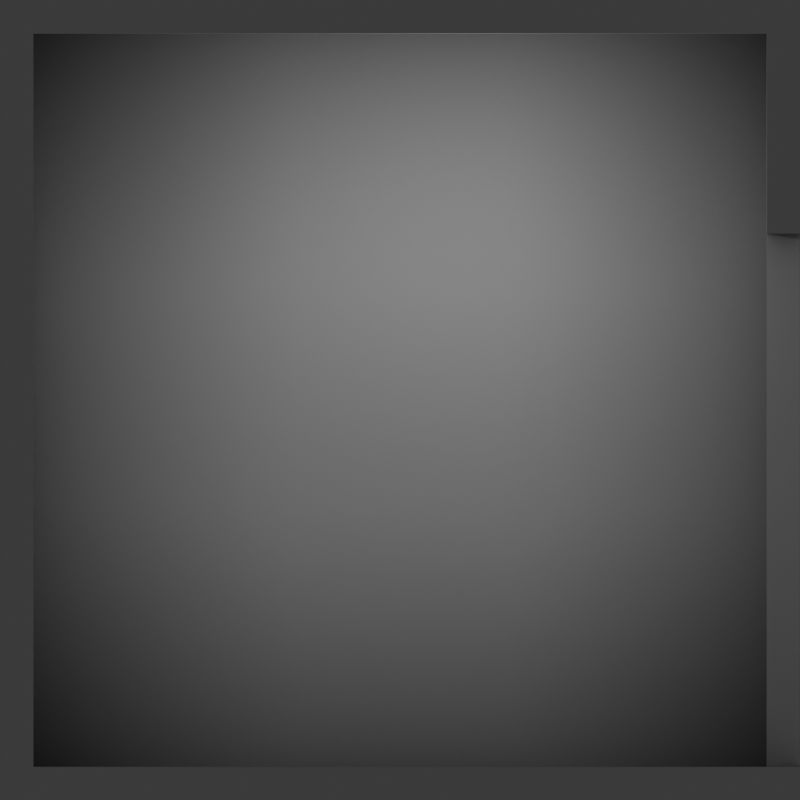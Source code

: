 # Source: roomRenderSetup.blend  (saved by Blender 4.3.32; exported with 4.5.12 LTS)
import bpy
from mathutils import Matrix  # noqa: F401  (used for matrix-valued properties, if any)

bpy.ops.wm.read_factory_settings(use_empty=True)
scene = bpy.context.scene
scene.name = 'Scene'

# ---- collections
col_collection = bpy.data.collections.new('Collection'); scene.collection.children.link(col_collection)
col_reference = bpy.data.collections.new('Reference'); scene.collection.children.link(col_reference)
col_reference.hide_render = True
col_output = bpy.data.collections.new('Output'); scene.collection.children.link(col_output)

# ---- images (referenced by path relative to the original .blend; pixels are not part of the script)
import os
ASSET_DIR = os.environ.get("B2B_ASSET_DIR", "")  # directory of the original .blend (textures are referenced by path, not embedded)
HERE = os.path.dirname(os.path.abspath(__file__))  # packed textures are extracted next to this script under _unpacked/

def load_image(name, relpath, width, height, colorspace="sRGB"):
    """Load a texture the original file referenced (path relative to the .blend, or extracted next to this script)."""
    p = next((c for c in (os.path.join(HERE, relpath), os.path.join(ASSET_DIR, relpath)) if relpath and os.path.exists(c)), "")
    if p:
        img = bpy.data.images.load(p, check_existing=True)
        img.name = name
    else:  # same state as the original file: an image datablock whose file is absent (Cycles renders it pink)
        img = bpy.data.images.new(name, width, height)
        img.source = "FILE"
        img.filepath = "//" + (relpath or name)
    img.colorspace_settings.name = colorspace
    return img
img_baketex = load_image('BakeTex', 'RoomAO.png', 1024, 1024, 'sRGB')

# ---- materials (node trees are filled in below, after node groups)
mat_default = bpy.data.materials.new('Default')
mat_bakemat = bpy.data.materials.new('BakeMat')

# ---- node groups
ng_smooth_by_angle = bpy.data.node_groups.new('Smooth by Angle', 'GeometryNodeTree')
_s = ng_smooth_by_angle.interface.new_socket(name='Mesh', in_out='OUTPUT', socket_type='NodeSocketGeometry')
_s = ng_smooth_by_angle.interface.new_socket(name='Mesh', in_out='INPUT', socket_type='NodeSocketGeometry')
_s = ng_smooth_by_angle.interface.new_socket(name='Angle', in_out='INPUT', socket_type='NodeSocketFloat')
_s.subtype = 'ANGLE'
_s.default_value = 0.5236
_s.min_value = 0.0
_s.max_value = 3.142
_s.description = 'Maximum face angle for smooth edges'
_s = ng_smooth_by_angle.interface.new_socket(name='Ignore Sharpness', in_out='INPUT', socket_type='NodeSocketBool')
_s.force_non_field = True
ng_smooth_by_angle.description = 'Set the sharpness of mesh edges based on the angle between the neighboring faces'
ng_smooth_by_angle.is_modifier = True
_N = ng_smooth_by_angle.nodes; _L = ng_smooth_by_angle.links
n0 = _N.new('GeometryNodeSetShadeSmooth'); n0.name = 'Set Shade Smooth'; n0.location = (120, -80)
n0.domain = 'EDGE'
n1 = _N.new('GeometryNodeSetShadeSmooth'); n1.name = 'Set Shade Smooth.001'; n1.location = (300, -80)
n2 = _N.new('NodeGroupOutput'); n2.name = 'Group Output'; n2.location = (480, -80)
n3 = _N.new('GeometryNodeInputMeshEdgeAngle'); n3.name = 'Edge Angle'; n3.location = (-440, -240)
n4 = _N.new('NodeGroupInput'); n4.name = 'Group Input'; n4.location = (-80, -80)
n5 = _N.new('GeometryNodeInputEdgeSmooth'); n5.name = 'Is Edge Smooth'; n5.location = (-260, -120)
n6 = _N.new('GeometryNodeInputShadeSmooth'); n6.name = 'Is Shade Smooth'; n6.location = (-440, -397)
n7 = _N.new('FunctionNodeCompare'); n7.name = 'Compare'; n7.location = (-260, -260)
n7.operation = 'LESS_EQUAL'
n7.inputs[6].default_value = (0.0, 0.0, 0.0, 0.0)
n7.inputs[7].default_value = (0.0, 0.0, 0.0, 0.0)
n8 = _N.new('FunctionNodeBooleanMath'); n8.name = 'Boolean Math.001'; n8.location = (-80, -260)
n9 = _N.new('NodeGroupInput'); n9.name = 'Group Input.001'; n9.location = (-440, -329)
n10 = _N.new('NodeGroupInput'); n10.name = 'Group Input.002'; n10.location = (-259, -189)
n11 = _N.new('FunctionNodeBooleanMath'); n11.name = 'Boolean Math'; n11.location = (-80, -149)
n11.operation = 'OR'
n12 = _N.new('FunctionNodeBooleanMath'); n12.name = 'Boolean Math.002'; n12.location = (-260, -380)
n12.operation = 'OR'
n13 = _N.new('NodeGroupInput'); n13.name = 'Group Input.003'; n13.location = (-440, -460)
_L.new(n3.outputs[0], n7.inputs[0])
_L.new(n1.outputs[0], n2.inputs[0])
_L.new(n9.outputs[1], n7.inputs[1])
_L.new(n7.outputs[0], n8.inputs[0])
_L.new(n4.outputs[0], n0.inputs[0])
_L.new(n0.outputs[0], n1.inputs[0])
_L.new(n8.outputs[0], n0.inputs[2])
_L.new(n10.outputs[2], n11.inputs[1])
_L.new(n5.outputs[0], n11.inputs[0])
_L.new(n11.outputs[0], n0.inputs[1])
_L.new(n13.outputs[2], n12.inputs[1])
_L.new(n6.outputs[0], n12.inputs[0])
_L.new(n12.outputs[0], n8.inputs[1])
n2.is_active_output = True

# ---- material node trees
mat_default.use_nodes = True; mat_default.node_tree.nodes.clear()
_N = mat_default.node_tree.nodes; _L = mat_default.node_tree.links
n0 = _N.new('ShaderNodeBsdfPrincipled'); n0.name = 'Principled BSDF'; n0.location = (10, 300)
n1 = _N.new('ShaderNodeOutputMaterial'); n1.name = 'Material Output'; n1.location = (300, 300)
_L.new(n0.outputs[0], n1.inputs[0])
n1.is_active_output = True
mat_bakemat.use_nodes = True; mat_bakemat.node_tree.nodes.clear()
_N = mat_bakemat.node_tree.nodes; _L = mat_bakemat.node_tree.links
n0 = _N.new('ShaderNodeBsdfPrincipled'); n0.name = 'Principled BSDF'; n0.location = (10, 300)
n0.inputs[2].default_value = 1.0
n1 = _N.new('ShaderNodeOutputMaterial'); n1.name = 'Material Output'; n1.location = (300, 300)
n2 = _N.new('ShaderNodeTexImage'); n2.name = 'Image Texture'; n2.location = (-438, 221)
n2.image = img_baketex
n3 = _N.new('ShaderNodeAmbientOcclusion'); n3.name = 'Ambient Occlusion'; n3.location = (-243, 452)
_L.new(n0.outputs[0], n1.inputs[0])
_L.new(n3.outputs[0], n0.inputs[0])
n1.is_active_output = True

# ---- world
world_world = bpy.data.worlds.new('World'); scene.world = world_world
world_world.use_nodes = True; world_world.node_tree.nodes.clear()
_N = world_world.node_tree.nodes; _L = world_world.node_tree.links
n0 = _N.new('ShaderNodeOutputWorld'); n0.name = 'World Output'; n0.location = (300, 300)
n1 = _N.new('ShaderNodeBackground'); n1.name = 'Background'; n1.location = (10, 300)
n1.inputs[0].default_value = (0.05088, 0.05088, 0.05088, 1.0)
_L.new(n1.outputs[0], n0.inputs[0])
n0.is_active_output = True
world_world.color = (0.05088, 0.05088, 0.05088)
world_world.sun_shadow_jitter_overblur = 0.0

# ---- cameras
cam_camera_001 = bpy.data.cameras.new('Camera.001')
cam_camera_001.type = 'ORTHO'
cam_camera_001.ortho_scale = 3.0

# ---- lights
light_point = bpy.data.lights.new('Point', 'POINT')
light_point.energy = 8.0

# ---- meshes
me_templateroom3x3 = bpy.data.meshes.new('TemplateRoom3x3')
me_templateroom3x3.from_pydata([(-1.5, -0.25, 1.0), (-1.5, 2.75, 1.0), (1.5, -0.25, 1.0), (1.5, 2.75, 1.0), (-1.375, -0.125, 1.0), (-1.375, 2.625, 1.0), (-1.375, -0.125, -0.875), (-1.375, 2.625, -0.875), (1.375, -0.125, 1.0), (1.375, 2.625, 1.0), (1.375, -0.125, -0.875), (1.375, 2.625, -0.875)], [], [(4, 6, 7, 5), (6, 10, 11, 7), (10, 8, 9, 11), (6, 4, 8, 10), (11, 9, 5, 7), (1, 0, 4, 5), (2, 3, 9, 8), (0, 2, 8, 4), (3, 1, 5, 9)])
me_templateroom3x3.polygons.foreach_set('use_smooth', [True] * 9)
_uv = me_templateroom3x3.uv_layers.new(name='UVMap')
_uv.uv.foreach_set('vector', [0.375, 0.0, 0.375, 0.25, 0.625, 0.25, 0.625, 0.0, 0.375, 0.25, 0.375, 0.5, 0.625, 0.5, 0.625, 0.25, 0.375, 0.5, 0.375, 0.75, 0.625, 0.75, 0.625, 0.5, 0.125, 0.5, 0.125, 0.75, 0.375, 0.75, 0.375, 0.5, 0.625, 0.5, 0.625, 0.75, 0.875, 0.75, 0.875, 0.5, 0.625, 0.0, 0.375, 0.0, 0.375, 0.0, 0.625, 0.0, 0.375, 0.75, 0.625, 0.75, 0.625, 0.75, 0.375, 0.75, 0.125, 0.75, 0.375, 0.75, 0.375, 0.75, 0.125, 0.75, 0.625, 0.75, 0.875, 0.75, 0.875, 0.75, 0.625, 0.75])
me_templateroom3x3.materials.append(mat_default)
me_templateroom3x3.update()
me_templateroom3x3_001 = bpy.data.meshes.new('TemplateRoom3x3.001')
me_templateroom3x3_001.from_pydata([(-0.272, 1.289, -0.4536), (-0.272, 1.515, -0.4536), (0.1448, 1.289, -0.4536), (0.1448, 1.515, -0.4536)], [], [(0, 1, 3, 2)])
me_templateroom3x3_001.polygons.foreach_set('use_smooth', [True] * 1)
_uv = me_templateroom3x3_001.uv_layers.new(name='UVMap')
_uv.uv.foreach_set('vector', [0.375, 0.25, 0.625, 0.25, 0.625, 0.5, 0.375, 0.5])
me_templateroom3x3_001.materials.append(mat_default)
me_templateroom3x3_001.update()
me_cube = bpy.data.meshes.new('Cube')
me_cube.from_pydata([(-0.6058, -1.0, -0.6058), (-0.6058, -1.0, 0.6058), (-1.0, 1.0, -1.0), (-1.0, 1.0, 1.0), (0.6058, -1.0, -0.6058), (0.6058, -1.0, 0.6058), (1.0, 1.0, -1.0), (1.0, 1.0, 1.0), (-1.0, -1.0, -1.0), (-1.0, -1.0, 1.0), (1.0, -1.0, 1.0), (1.0, -1.0, -1.0), (-0.6058, -0.7334, -0.6058), (-0.6058, -0.7334, 0.6058), (0.6058, -0.7334, 0.6058), (0.6058, -0.7334, -0.6058)], [], [(8, 9, 3, 2), (2, 3, 7, 6), (6, 7, 10, 11), (0, 4, 15, 12), (2, 6, 11, 8), (7, 3, 9, 10), (0, 1, 9, 8), (5, 4, 11, 10), (4, 0, 8, 11), (1, 5, 10, 9), (15, 14, 13, 12), (1, 0, 12, 13), (5, 1, 13, 14), (4, 5, 14, 15)])
me_cube.polygons.foreach_set('use_smooth', [True] * 14)
_uv = me_cube.uv_layers.new(name='UVMap')
_uv.uv.foreach_set('vector', [0.375, 0.0, 0.625, 0.0, 0.625, 0.25, 0.375, 0.25, 0.375, 0.25, 0.625, 0.25, 0.625, 0.5, 0.375, 0.5, 0.375, 0.5, 0.625, 0.5, 0.625, 0.75, 0.375, 0.75, 0.4243, 0.9507, 0.4243, 0.7993, 0.4243, 0.7993, 0.4243, 0.9507, 0.125, 0.5, 0.375, 0.5, 0.375, 0.75, 0.125, 0.75, 0.625, 0.5, 0.875, 0.5, 0.875, 0.75, 0.625, 0.75, 0.4243, 0.9507, 0.5757, 0.9507, 0.625, 1.0, 0.375, 1.0, 0.5757, 0.7993, 0.4243, 0.7993, 0.375, 0.75, 0.625, 0.75, 0.4243, 0.7993, 0.4243, 0.9507, 0.375, 1.0, 0.375, 0.75, 0.5757, 0.9507, 0.5757, 0.7993, 0.625, 0.75, 0.625, 1.0, 0.4243, 0.7993, 0.5757, 0.7993, 0.5757, 0.9507, 0.4243, 0.9507, 0.5757, 0.9507, 0.4243, 0.9507, 0.4243, 0.9507, 0.5757, 0.9507, 0.5757, 0.7993, 0.5757, 0.9507, 0.5757, 0.9507, 0.5757, 0.7993, 0.4243, 0.7993, 0.5757, 0.7993, 0.5757, 0.7993, 0.4243, 0.7993])
me_cube.update()
me_cube_002 = bpy.data.meshes.new('Cube.002')
me_cube_002.from_pydata([(-0.6058, -1.0, -0.6058), (-0.6058, -1.0, 0.6058), (-1.0, 1.0, -1.0), (-1.0, 1.0, 1.0), (0.6058, -1.0, -0.6058), (0.6058, -1.0, 0.6058), (1.0, 1.0, -1.0), (1.0, 1.0, 1.0), (-1.0, -1.0, -1.0), (-1.0, -1.0, 1.0), (1.0, -1.0, 1.0), (1.0, -1.0, -1.0), (-0.6058, -0.7334, -0.6058), (-0.6058, -0.7334, 0.6058), (0.6058, -0.7334, 0.6058), (0.6058, -0.7334, -0.6058)], [], [(8, 9, 3, 2), (2, 3, 7, 6), (6, 7, 10, 11), (0, 4, 15, 12), (2, 6, 11, 8), (7, 3, 9, 10), (0, 1, 9, 8), (5, 4, 11, 10), (4, 0, 8, 11), (1, 5, 10, 9), (15, 14, 13, 12), (1, 0, 12, 13), (5, 1, 13, 14), (4, 5, 14, 15)])
me_cube_002.polygons.foreach_set('use_smooth', [True] * 14)
_uv = me_cube_002.uv_layers.new(name='UVMap')
_uv.uv.foreach_set('vector', [0.375, 0.0, 0.625, 0.0, 0.625, 0.25, 0.375, 0.25, 0.375, 0.25, 0.625, 0.25, 0.625, 0.5, 0.375, 0.5, 0.375, 0.5, 0.625, 0.5, 0.625, 0.75, 0.375, 0.75, 0.4243, 0.9507, 0.4243, 0.7993, 0.4243, 0.7993, 0.4243, 0.9507, 0.125, 0.5, 0.375, 0.5, 0.375, 0.75, 0.125, 0.75, 0.625, 0.5, 0.875, 0.5, 0.875, 0.75, 0.625, 0.75, 0.4243, 0.9507, 0.5757, 0.9507, 0.625, 1.0, 0.375, 1.0, 0.5757, 0.7993, 0.4243, 0.7993, 0.375, 0.75, 0.625, 0.75, 0.4243, 0.7993, 0.4243, 0.9507, 0.375, 1.0, 0.375, 0.75, 0.5757, 0.9507, 0.5757, 0.7993, 0.625, 0.75, 0.625, 1.0, 0.4243, 0.7993, 0.5757, 0.7993, 0.5757, 0.9507, 0.4243, 0.9507, 0.5757, 0.9507, 0.4243, 0.9507, 0.4243, 0.9507, 0.5757, 0.9507, 0.5757, 0.7993, 0.5757, 0.9507, 0.5757, 0.9507, 0.5757, 0.7993, 0.4243, 0.7993, 0.5757, 0.7993, 0.5757, 0.7993, 0.4243, 0.7993])
me_cube_002.update()
me_templateroom3x3_002 = bpy.data.meshes.new('TemplateRoom3x3.002')
me_templateroom3x3_002.from_pydata([(-1.5, -0.25, 1.0), (-1.5, 2.75, 1.0), (1.5, -0.25, 1.0), (1.5, 2.75, 1.0), (-3.0, -1.75, 1.0), (-3.0, 4.25, 1.0), (3.0, -1.75, 1.0), (3.0, 4.25, 1.0)], [], [(1, 0, 4, 5), (0, 2, 6, 4), (3, 1, 5, 7), (2, 3, 7, 6)])
me_templateroom3x3_002.polygons.foreach_set('use_smooth', [True] * 4)
_uv = me_templateroom3x3_002.uv_layers.new(name='UVMap')
_uv.uv.foreach_set('vector', [0.625, 0.0, 0.375, 0.0, 0.375, 0.0, 0.625, 0.0, 0.125, 0.75, 0.375, 0.75, 0.375, 0.75, 0.125, 0.75, 0.625, 0.75, 0.875, 0.75, 0.875, 0.75, 0.625, 0.75, 0.375, 0.75, 0.625, 0.75, 0.625, 0.75, 0.375, 0.75])
me_templateroom3x3_002.materials.append(mat_default)
me_templateroom3x3_002.update()
me_bakeroom = bpy.data.meshes.new('BakeRoom')
me_bakeroom.from_pydata([(1.5, -1.192e-07, -1.0), (1.5, 3.0, -1.0), (1.5, 1.192e-07, 1.0), (1.5, 3.0, 1.0), (-1.5, -1.192e-07, -1.0), (-1.5, 3.0, -1.0), (-1.5, 1.192e-07, 1.0), (-1.5, 3.0, 1.0), (1.375, 0.125, -1.0), (1.375, 2.875, -1.0), (1.375, 0.125, 0.875), (1.375, 2.875, 0.875), (-1.375, 2.875, -1.0), (-1.375, 0.125, 0.875), (-1.375, 2.875, 0.875), (-1.5, 2.125, 0.0), (-1.5, 0.125, -1.0), (-1.5, 0.125, 0.0), (-1.5, 2.125, -1.0), (-1.375, 2.125, -1.0), (-1.375, 0.125, 0.0), (-1.375, 2.125, 0.0)], [], [(0, 1, 3, 2), (2, 3, 7, 6), (15, 7, 5, 18), (2, 6, 4, 0), (7, 3, 1, 5), (8, 10, 11, 9), (10, 13, 14, 11), (13, 10, 20), (21, 14, 13, 20), (17, 6, 7, 15), (14, 12, 9, 11), (1, 0, 8, 9), (12, 19, 18, 5), (19, 12, 14, 21), (0, 4, 16, 8), (5, 1, 9, 12), (10, 8, 20), (8, 16, 20), (16, 17, 20), (15, 18, 19, 21), (17, 15, 21, 20), (16, 4, 6, 17)])
_uv = me_bakeroom.uv_layers.new(name='UVMap')
_uv.uv.foreach_set('vector', [0.7454, 0.6545, 0.7454, 0.3589, 0.9424, 0.3589, 0.9424, 0.6545, 0.3047, 0.684, 0.00909, 0.684, 0.00909, 0.3884, 0.3047, 0.3884, 0.8775, 0.1161, 0.9637, 0.0176, 0.9637, 0.2146, 0.8775, 0.2146, 0.5859, 0.345, 0.5859, 0.6406, 0.3888, 0.6406, 0.3888, 0.345, 0.4185, 0.6953, 0.4185, 0.9909, 0.2214, 0.9909, 0.2214, 0.6953, 0.628, 0.7134, 0.8127, 0.7134, 0.8127, 0.9844, 0.628, 0.9844, 0.01369, 0.3481, 0.01369, 0.02414, 0.3376, 0.02414, 0.3376, 0.3481, 0.6156, 0.7133, 0.6156, 0.9843, 0.5294, 0.7133, 0.7331, 0.3239, 0.6592, 0.2377, 0.9302, 0.2377, 0.9302, 0.3239, 0.6805, 0.1161, 0.6682, 0.0176, 0.9637, 0.0176, 0.8775, 0.1161, 0.1971, 0.9865, 0.01241, 0.9865, 0.01241, 0.7156, 0.1971, 0.7156, 0.9779, 0.6876, 0.6245, 0.6876, 0.6392, 0.6728, 0.9632, 0.6728, 0.9632, 0.3489, 0.8748, 0.3489, 0.8748, 0.3342, 0.9779, 0.3342, 0.7331, 0.4225, 0.6592, 0.4225, 0.6592, 0.2377, 0.7331, 0.3239, 0.6245, 0.6876, 0.6245, 0.3342, 0.6392, 0.3342, 0.6392, 0.6728, 0.9779, 0.3342, 0.9779, 0.6876, 0.9632, 0.6728, 0.9632, 0.3489, 0.6156, 0.9843, 0.4309, 0.9843, 0.5294, 0.7133, 0.4309, 0.9843, 0.4309, 0.701, 0.5294, 0.7133, 0.4309, 0.701, 0.5294, 0.701, 0.5294, 0.7133, 0.8913, 0.7217, 0.8913, 0.8202, 0.879, 0.8202, 0.879, 0.7217, 0.8558, 0.7217, 0.8558, 0.9573, 0.841, 0.9573, 0.841, 0.7217, 0.6805, 0.2146, 0.6682, 0.2146, 0.6682, 0.0176, 0.6805, 0.1161])
me_bakeroom.materials.append(mat_bakemat)
me_bakeroom.update()
me_refroomcube = bpy.data.meshes.new('RefRoomCube')
me_refroomcube.from_pydata([(-1.5, -1.5, 0.0), (-1.5, -1.5, 3.0), (-1.5, 1.5, 0.0), (-1.5, 1.5, 3.0), (1.5, -1.5, 0.0), (1.5, -1.5, 3.0), (1.5, 1.5, 0.0), (1.5, 1.5, 3.0)], [], [(0, 1, 3, 2), (6, 7, 5, 4), (2, 6, 4, 0), (7, 3, 1, 5)])
_uv = me_refroomcube.uv_layers.new(name='UVMap')
_uv.uv.foreach_set('vector', [0.375, 0.0, 0.625, 0.0, 0.625, 0.25, 0.375, 0.25, 0.375, 0.5, 0.625, 0.5, 0.625, 0.75, 0.375, 0.75, 0.125, 0.5, 0.375, 0.5, 0.375, 0.75, 0.125, 0.75, 0.625, 0.5, 0.875, 0.5, 0.875, 0.75, 0.625, 0.75])
me_refroomcube.update()

# ---- objects
ob_templateroom3x3 = bpy.data.objects.new('TemplateRoom3x3', me_templateroom3x3)
ob_templateroom3x3_001 = bpy.data.objects.new('TemplateRoom3x3.001', me_templateroom3x3_001)
ob_cube = bpy.data.objects.new('Cube', me_cube)
ob_cube_001 = bpy.data.objects.new('Cube.001', me_cube_002)
ob_templateroom3x3_002 = bpy.data.objects.new('TemplateRoom3x3.002', me_templateroom3x3_002)
ob_bakeroom = bpy.data.objects.new('BakeRoom', me_bakeroom)
ob_refroomcube = bpy.data.objects.new('RefRoomCube', me_refroomcube)
ob_outputcamera = bpy.data.objects.new('OutputCamera', cam_camera_001)
ob_point = bpy.data.objects.new('Point', light_point)

# ---- transforms, parenting, visibility, modifiers, constraints
ob_templateroom3x3.location = (0.0, 0.0, 0.0)
ob_templateroom3x3.rotation_euler = (1.571, -0.0, 0.0)
ob_templateroom3x3.hide_render = True
_m = ob_templateroom3x3.modifiers.new('Bevel', 'BEVEL')
_m.segments = 2
_m.limit_method = 'WEIGHT'
_m.miter_outer = 'MITER_ARC'
_m = ob_templateroom3x3.modifiers.new('WeightedNormal', 'WEIGHTED_NORMAL')
_m = ob_templateroom3x3.modifiers.new('Smooth by Angle', 'NODES')
_m.node_group = ng_smooth_by_angle
_gi = [s.identifier for s in ng_smooth_by_angle.interface.items_tree if s.item_type == 'SOCKET' and s.in_out == 'INPUT']
_m[_gi[1]] = 1.134  # Angle
_m.use_pin_to_last = True
_m.show_group_selector = False
ob_templateroom3x3_001.location = (-0.7859, 0.4802, 0.368)
ob_templateroom3x3_001.rotation_euler = (1.571, -0.0, 0.0)
ob_templateroom3x3_001.hide_render = True
_m = ob_templateroom3x3_001.modifiers.new('Solidify', 'SOLIDIFY')
_m.thickness = 0.125
_m.use_even_offset = True
_m.use_quality_normals = True
_m = ob_templateroom3x3_001.modifiers.new('Bevel', 'BEVEL')
_m.width = 0.05
_m.width_pct = 0.05
_m.segments = 3
_m.limit_method = 'WEIGHT'
_m = ob_templateroom3x3_001.modifiers.new('Array', 'ARRAY')
_m.count = 3
_m = ob_templateroom3x3_001.modifiers.new('Array.001', 'ARRAY')
_m.count = 3
_m.relative_offset_displace = (0.2, -1.0, 0.0)
_m = ob_templateroom3x3_001.modifiers.new('Smooth by Angle', 'NODES')
_m.node_group = ng_smooth_by_angle
_gi = [s.identifier for s in ng_smooth_by_angle.interface.items_tree if s.item_type == 'SOCKET' and s.in_out == 'INPUT']
_m[_gi[1]] = 1.134  # Angle
_m.use_pin_to_last = True
_m.show_group_selector = False
ob_cube.location = (-0.9241, 0.459, 0.1497)
ob_cube.rotation_euler = (0.0, -0.0, 0.4794)
ob_cube.scale = (0.2814, 0.2814, 0.2814)
ob_cube.hide_render = True
_m = ob_cube.modifiers.new('Bevel', 'BEVEL')
_m.segments = 3
_m.miter_outer = 'MITER_ARC'
_m = ob_cube.modifiers.new('Smooth by Angle', 'NODES')
_m.node_group = ng_smooth_by_angle
_m.use_pin_to_last = True
_m.show_group_selector = False
ob_cube_001.location = (-0.2105, 0.3885, 0.1497)
ob_cube_001.rotation_euler = (0.0, -0.0, -0.2443)
ob_cube_001.scale = (0.2814, 0.2814, 0.2814)
ob_cube_001.hide_render = True
_m = ob_cube_001.modifiers.new('Bevel', 'BEVEL')
_m.segments = 3
_m.angle_limit = 1.047
_m.miter_outer = 'MITER_ARC'
_m = ob_cube_001.modifiers.new('Smooth by Angle', 'NODES')
_m.node_group = ng_smooth_by_angle
_m.use_pin_to_last = True
_m.show_group_selector = False
ob_templateroom3x3_002.location = (0.0, 0.0, 0.0)
ob_templateroom3x3_002.rotation_euler = (1.571, -0.0, 0.0)
ob_templateroom3x3_002.hide_render = True
_m = ob_templateroom3x3_002.modifiers.new('Solidify', 'SOLIDIFY')
_m.thickness = 0.125
_m.use_even_offset = True
_m.use_quality_normals = True
_m = ob_templateroom3x3_002.modifiers.new('Bevel', 'BEVEL')
_m.segments = 3
_m.limit_method = 'WEIGHT'
_m = ob_templateroom3x3_002.modifiers.new('Smooth by Angle', 'NODES')
_m.node_group = ng_smooth_by_angle
_gi = [s.identifier for s in ng_smooth_by_angle.interface.items_tree if s.item_type == 'SOCKET' and s.in_out == 'INPUT']
_m[_gi[1]] = 1.134  # Angle
_m.use_pin_to_last = True
_m.show_group_selector = False
ob_bakeroom.location = (0.0, 6.557e-08, -1.5)
ob_bakeroom.rotation_euler = (1.571, 3.821e-15, 3.142)
ob_refroomcube.location = (0.0, 0.0, -0.25)
ob_refroomcube.hide_render = True
ob_refroomcube.display_type = 'WIRE'
_m = ob_refroomcube.modifiers.new('Solidify', 'SOLIDIFY')
_m.thickness = 0.25
_m.use_even_offset = True
_m.use_quality_normals = True
ob_outputcamera.location = (0.0, -5.0, 0.0)
ob_outputcamera.rotation_euler = (1.571, 2.22e-16, 2.22e-16)
ob_point.location = (0.2255, -0.3378, 0.8382)

# ---- collection membership
col_collection.objects.link(ob_templateroom3x3)
col_collection.objects.link(ob_templateroom3x3_001)
col_collection.objects.link(ob_cube)
col_collection.objects.link(ob_cube_001)
col_collection.objects.link(ob_templateroom3x3_002)
col_collection.objects.link(ob_bakeroom)
col_reference.objects.link(ob_refroomcube)
col_output.objects.link(ob_outputcamera)
col_output.objects.link(ob_point)

# ---- scene / render settings (as saved in the file)
scene.camera = ob_outputcamera
scene.frame_start = 1; scene.frame_end = 250; scene.frame_set(34)
scene.render.engine = 'CYCLES'
scene.render.resolution_x = 192
scene.render.resolution_y = 192
scene.render.film_transparent = True
scene.eevee.use_raytracing = True
bpy.context.view_layer.update()
